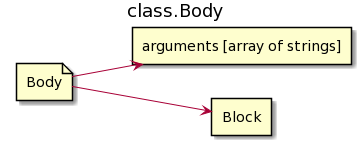

The diagram above was rendered by PlantUML. Its source (embedded in the PNG):
@startuml
left to right direction
title class.Body

file Body
rectangle "arguments [array of strings]" as arguments
rectangle Block

Body-->arguments
Body-->Block
@enduml